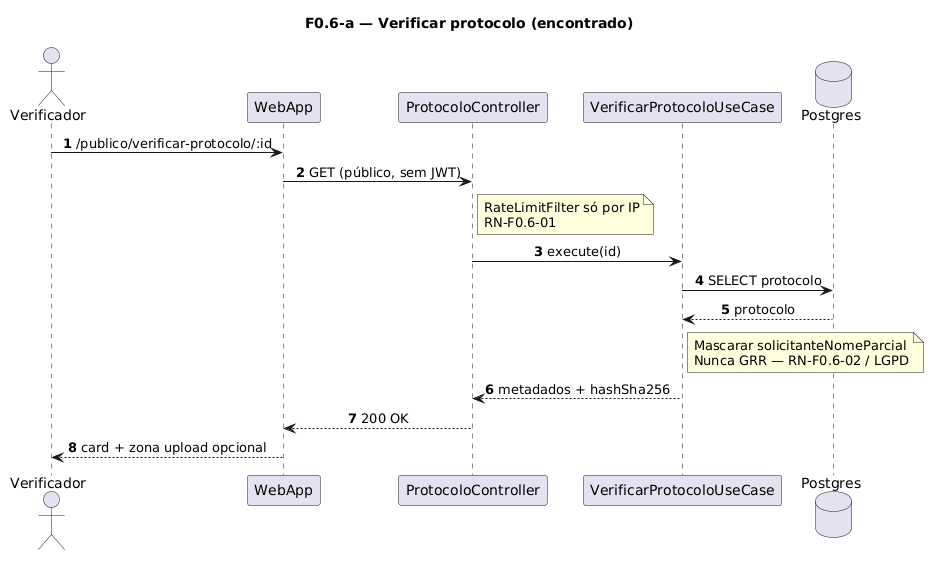

The diagram above was rendered by PlantUML. Its source (embedded in the PNG):
@startuml
title F0.6-a — Verificar protocolo (encontrado)
skinparam sequenceMessageAlign center
skinparam responseMessageBelowArrow true
skinparam maxMessageSize 220
autonumber

actor "Verificador" as Verificador
participant "WebApp" as WebApp
participant "ProtocoloController" as Ctrl
participant "VerificarProtocoloUseCase" as UC
database "Postgres" as Postgres

Verificador -> WebApp: /publico/verificar-protocolo/:id
WebApp -> Ctrl: GET (público, sem JWT)
note right of Ctrl
  RateLimitFilter só por IP
  RN-F0.6-01
end note
Ctrl -> UC: execute(id)
UC -> Postgres: SELECT protocolo
Postgres --> UC: protocolo

note right of UC
  Mascarar solicitanteNomeParcial
  Nunca GRR — RN-F0.6-02 / LGPD
end note

UC --> Ctrl: metadados + hashSha256
Ctrl --> WebApp: 200 OK
WebApp --> Verificador: card + zona upload opcional
@enduml